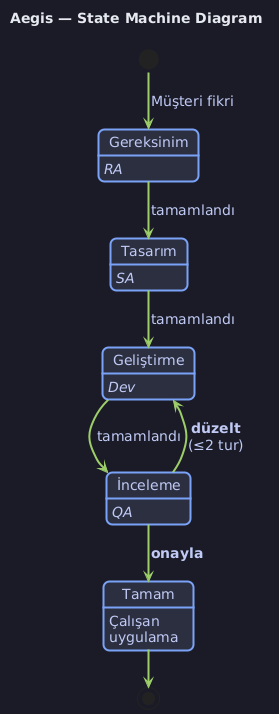

The diagram above was rendered by PlantUML. Its source (embedded in the PNG):
@startuml AegisStateMachine
skinparamlocked dpiHigh true
' Aegis — High-Level State Machine Diagram (UML 2.5)
' Goal: 5 ana durum + tek "feedback" döngüsü + tek terminal.

!pragma layout smetana
skinparam backgroundColor #1A1B26
skinparam defaultFontName "Inter, Helvetica, Arial"
skinparam defaultFontColor #E6E9EF
skinparam defaultFontSize 16
skinparam shadowing false
skinparam roundCorner 12

skinparam state {
  BackgroundColor #2B2F40
  BorderColor #7AA2F7
  BorderThickness 2
  FontColor #E6E9EF
  FontSize 18
  AttributeFontSize 14
  AttributeFontColor #C0CAF5
  ArrowColor #9ECE6A
  ArrowFontColor #C0CAF5
  ArrowFontSize 14
  ArrowThickness 2
  StartColor #9ECE6A
  EndColor #F7768E
}
skinparam note {
  BackgroundColor #232634
  BorderColor #73DACA
  FontColor #E6E9EF
  FontSize 14
}

title <b>Aegis — State Machine Diagram</b>

[*] --> Gereksinim : Müşteri fikri

Gereksinim : <i>RA</i>
Tasarım    : <i>SA</i>
Geliştirme : <i>Dev</i>
İnceleme   : <i>QA</i>

Gereksinim --> Tasarım    : tamamlandı
Tasarım    --> Geliştirme : tamamlandı
Geliştirme --> İnceleme   : tamamlandı

İnceleme --> Geliştirme : <b>düzelt</b>\n(≤2 tur)
İnceleme --> Tamam      : <b>onayla</b>

Tamam : Çalışan\nuygulama
Tamam --> [*]

@enduml